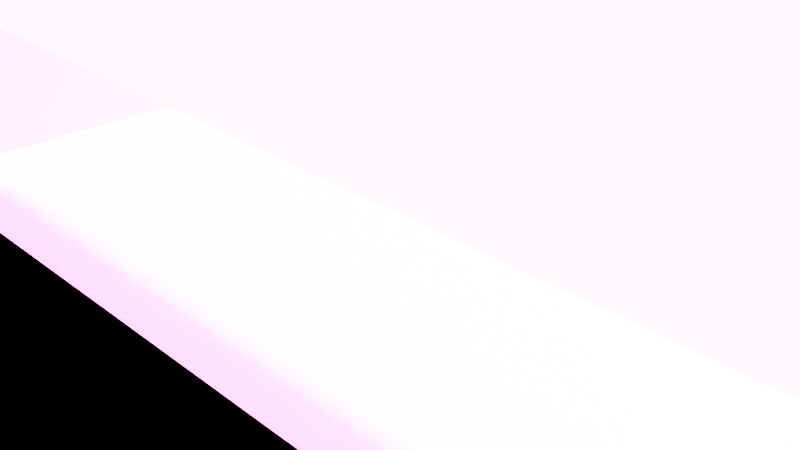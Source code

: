 # Source: Road_Profile.blend  (saved by Blender 4.0.34; exported with 4.5.12 LTS)
import bpy
from mathutils import Matrix  # noqa: F401  (used for matrix-valued properties, if any)

bpy.ops.wm.read_factory_settings(use_empty=True)
scene = bpy.context.scene
scene.name = 'Scene'

# ---- collections
col_collection = bpy.data.collections.new('Collection'); scene.collection.children.link(col_collection)

# ---- images (referenced by path relative to the original .blend; pixels are not part of the script)
import os
ASSET_DIR = os.environ.get("B2B_ASSET_DIR", "")  # directory of the original .blend (textures are referenced by path, not embedded)
HERE = os.path.dirname(os.path.abspath(__file__))  # packed textures are extracted next to this script under _unpacked/

def load_image(name, relpath, width, height, colorspace="sRGB"):
    """Load a texture the original file referenced (path relative to the .blend, or extracted next to this script)."""
    p = next((c for c in (os.path.join(HERE, relpath), os.path.join(ASSET_DIR, relpath)) if relpath and os.path.exists(c)), "")
    if p:
        img = bpy.data.images.load(p, check_existing=True)
        img.name = name
    else:  # same state as the original file: an image datablock whose file is absent (Cycles renders it pink)
        img = bpy.data.images.new(name, width, height)
        img.source = "FILE"
        img.filepath = "//" + (relpath or name)
    img.colorspace_settings.name = colorspace
    return img
img_img_asphalt_d_png = load_image('img_asphalt_d.png', 'img_asphalt_d.png', 1024, 1024, 'sRGB')
img_img_road_edge_d = load_image('img_road_edge_d', 'img_road_edge_d.png', 1024, 1024, 'sRGB')

# ---- materials (node trees are filled in below, after node groups)
mat_mat_road = bpy.data.materials.new('mat_road')
mat_mat_road.alpha_threshold = 0.0
mat_mat_road.use_transparent_shadow = False
mat_mat_road.roughness = 0.5
mat_mat_road.line_color = (0.0, 0.0, 0.0, 1.0)
mat_mat_road_edge = bpy.data.materials.new('mat_road_edge')
mat_mat_road_edge.use_transparent_shadow = False

# ---- node groups
ng_auto_smooth = bpy.data.node_groups.new('Auto Smooth', 'GeometryNodeTree')
_s = ng_auto_smooth.interface.new_socket(name='Geometry', in_out='OUTPUT', socket_type='NodeSocketGeometry')
_s = ng_auto_smooth.interface.new_socket(name='Geometry', in_out='INPUT', socket_type='NodeSocketGeometry')
_s = ng_auto_smooth.interface.new_socket(name='Angle', in_out='INPUT', socket_type='NodeSocketFloat')
_s.subtype = 'ANGLE'
_s.min_value = 0.0
_s.max_value = 3.142
ng_auto_smooth.is_modifier = True
_N = ng_auto_smooth.nodes; _L = ng_auto_smooth.links
n0 = _N.new('NodeGroupOutput'); n0.name = 'Group Output'; n0.location = (480, -100)
n1 = _N.new('NodeGroupInput'); n1.name = 'Group Input'; n1.location = (-420, -300)
n2 = _N.new('NodeGroupInput'); n2.name = 'Group Input.001'; n2.location = (-60, -100)
n3 = _N.new('GeometryNodeSetShadeSmooth'); n3.name = 'Set Shade Smooth'; n3.location = (120, -100)
n3.domain = 'EDGE'
n4 = _N.new('GeometryNodeSetShadeSmooth'); n4.name = 'Set Shade Smooth.001'; n4.location = (300, -100)
n5 = _N.new('GeometryNodeInputMeshEdgeAngle'); n5.name = 'Edge Angle'; n5.location = (-420, -220)
n6 = _N.new('GeometryNodeInputEdgeSmooth'); n6.name = 'Is Edge Smooth'; n6.location = (-60, -160)
n7 = _N.new('GeometryNodeInputShadeSmooth'); n7.name = 'Is Face Smooth'; n7.location = (-240, -340)
n8 = _N.new('FunctionNodeBooleanMath'); n8.name = 'Boolean Math'; n8.location = (-60, -220)
n9 = _N.new('FunctionNodeCompare'); n9.name = 'Compare'; n9.location = (-240, -180)
n9.operation = 'LESS_EQUAL'
_L.new(n5.outputs[0], n9.inputs[0])
_L.new(n4.outputs[0], n0.inputs[0])
_L.new(n1.outputs[1], n9.inputs[1])
_L.new(n9.outputs[0], n8.inputs[0])
_L.new(n7.outputs[0], n8.inputs[1])
_L.new(n2.outputs[0], n3.inputs[0])
_L.new(n6.outputs[0], n3.inputs[1])
_L.new(n3.outputs[0], n4.inputs[0])
_L.new(n8.outputs[0], n3.inputs[2])
n0.is_active_output = True

# ---- material node trees
mat_mat_road.use_nodes = True; mat_mat_road.node_tree.nodes.clear()
_N = mat_mat_road.node_tree.nodes; _L = mat_mat_road.node_tree.links
n0 = _N.new('ShaderNodeOutputMaterial'); n0.name = 'Material Output'; n0.location = (300, 300)
n1 = _N.new('ShaderNodeBsdfPrincipled'); n1.name = 'Principled BSDF'; n1.location = (10, 300)
n1.inputs[2].default_value = 0.6316
n1.inputs[3].default_value = 1.0
n2 = _N.new('ShaderNodeTexImage'); n2.name = 'Image Texture'; n2.location = (-280, 260)
n2.image = img_img_asphalt_d_png
_L.new(n1.outputs[0], n0.inputs[0])
_L.new(n2.outputs[0], n1.inputs[0])
n0.is_active_output = True
mat_mat_road_edge.use_nodes = True; mat_mat_road_edge.node_tree.nodes.clear()
_N = mat_mat_road_edge.node_tree.nodes; _L = mat_mat_road_edge.node_tree.links
n0 = _N.new('ShaderNodeBsdfPrincipled'); n0.name = 'Principled BSDF'; n0.location = (10, 300)
n0.inputs[3].default_value = 1.45
n1 = _N.new('ShaderNodeOutputMaterial'); n1.name = 'Material Output'; n1.location = (300, 300)
n2 = _N.new('ShaderNodeTexImage'); n2.name = 'Image Texture'; n2.location = (-280, 260)
n2.image = img_img_road_edge_d
n3 = _N.new('ShaderNodeUVMap'); n3.name = 'UV Map'; n3.location = (-480, 180)
_L.new(n0.outputs[0], n1.inputs[0])
_L.new(n2.outputs[0], n0.inputs[0])
_L.new(n3.outputs[0], n2.inputs[0])
n1.is_active_output = True

# ---- world
world_world = bpy.data.worlds.new('World'); scene.world = world_world
world_world.use_nodes = True; world_world.node_tree.nodes.clear()
_N = world_world.node_tree.nodes; _L = world_world.node_tree.links
n0 = _N.new('ShaderNodeOutputWorld'); n0.name = 'World Output'; n0.location = (300, 300)
n1 = _N.new('ShaderNodeBackground'); n1.name = 'Background'; n1.location = (10, 300)
n2 = _N.new('ShaderNodeTexSky'); n2.name = 'Sky Texture'; n2.location = (-190, 260)
n2.dust_density = 0.0
n2.ozone_density = 0.0
_L.new(n1.outputs[0], n0.inputs[0])
_L.new(n2.outputs[0], n1.inputs[0])
n0.is_active_output = True
world_world.color = (0.05088, 0.05088, 0.05088)
world_world.use_sun_shadow = False
world_world.sun_shadow_jitter_overblur = 0.0

# ---- cameras
cam_camera = bpy.data.cameras.new('Camera')
cam_camera.clip_end = 100.0
cam_camera.ortho_scale = 7.314

# ---- lights
light_light = bpy.data.lights.new('Light', 'SUN')
light_light.transmission_factor = 0.0
light_light.angle = 0.1993
light_light.energy = 3.0
light_light.shadow_soft_size = 0.1
light_light.shadow_cascade_max_distance = 1000.0

# ---- meshes
me_plane = bpy.data.meshes.new('Plane')
me_plane.from_pydata([(-1.054, -0.6943, 0.03516), (-6.018, -0.6943, 0.03516), (-12.57, -0.6943, -4.0), (3.91, -0.6943, 0.03516), (8.874, -0.6943, 0.03516), (15.43, -0.6943, -4.0), (-10.59, -0.6943, 0.03516), (-10.98, -0.6943, 0.06146), (-10.79, -0.6943, 0.04027), (-10.93, -0.6943, 0.04923), (-10.98, -0.6943, 0.1009), (-11.37, -0.6943, 0.1254), (-11.03, -0.6943, 0.1132), (-11.18, -0.6943, 0.1221), (-12.18, -0.6943, 0.1254), (-12.57, -0.6943, 0.03044), (-12.38, -0.6943, 0.1211), (-12.52, -0.6943, 0.0828), (13.45, -0.6943, 0.03516), (13.79, -0.6943, 0.07546), (13.64, -0.6943, 0.04596), (14.23, -0.6943, 0.1519), (13.84, -0.6943, 0.1168), (14.03, -0.6943, 0.1472), (13.89, -0.6943, 0.1343), (15.43, -0.6943, -0.002394), (15.04, -0.6943, 0.1519), (15.38, -0.6943, 0.07262), (15.23, -0.6943, 0.1275), (3.91, 7.306, 0.03516), (8.874, 7.306, 0.03516), (15.43, 7.306, -4.0), (-10.59, 7.306, 0.03516), (-10.93, 7.306, 0.04923), (-12.57, 7.306, 0.03044), (-12.18, 7.306, 0.1254), (-12.52, 7.306, 0.0828), (-12.38, 7.306, 0.1211), (-11.37, 7.306, 0.1254), (-10.98, 7.306, 0.1009), (-11.03, 7.306, 0.1132), (13.45, 7.306, 0.03516), (13.64, 7.306, 0.04596), (13.79, 7.306, 0.07546), (15.04, 7.306, 0.1519), (15.43, 7.306, -0.002394), (15.23, 7.306, 0.1275), (15.38, 7.306, 0.07262), (13.84, 7.306, 0.1168), (14.23, 7.306, 0.1519), (13.89, 7.306, 0.1343), (14.03, 7.306, 0.1472), (-1.054, 7.306, 0.03516), (-6.018, 7.306, 0.03516), (-12.57, 7.306, -4.0), (-10.98, 7.306, 0.06146), (-10.79, 7.306, 0.04027), (-11.18, 7.306, 0.1221), (15.43, 15.31, -4.0), (-10.59, 15.31, 0.03516), (-10.93, 15.31, 0.04923), (-12.57, 15.31, 0.03044), (-12.52, 15.31, 0.0828), (-12.38, 15.31, 0.1211), (-11.37, 15.31, 0.1254), (-10.98, 15.31, 0.1009), (-11.03, 15.31, 0.1132), (13.45, 15.31, 0.03516), (13.64, 15.31, 0.04596), (13.79, 15.31, 0.07546), (15.04, 15.31, 0.1519), (13.84, 15.31, 0.1168), (14.23, 15.31, 0.1519), (14.03, 15.31, 0.1472), (-1.054, 15.31, 0.03516), (-6.018, 15.31, 0.03516), (-12.57, 15.31, -4.0), (3.91, 15.31, 0.03516), (8.874, 15.31, 0.03516), (-10.98, 15.31, 0.06146), (-10.79, 15.31, 0.04027), (-11.18, 15.31, 0.1221), (-12.18, 15.31, 0.1254), (13.89, 15.31, 0.1343), (15.43, 15.31, -0.002394), (15.38, 15.31, 0.07262), (15.23, 15.31, 0.1275), (-12.57, 11.31, 0.03044), (-12.52, 11.31, 0.0828), (14.23, 11.31, 0.1519), (14.03, 11.31, 0.1472), (13.79, 11.31, 0.07546), (13.45, 11.31, 0.03516), (-6.018, 11.31, 0.03516), (-1.054, 11.31, 0.03516), (-12.57, 11.31, -4.0), (8.874, 11.31, 0.03516), (3.91, 11.31, 0.03516), (15.43, 11.31, -4.0), (-10.98, 11.31, 0.1009), (-11.03, 11.31, 0.1132), (-11.18, 11.31, 0.1221), (-11.37, 11.31, 0.1254), (-12.38, 11.31, 0.1211), (-12.18, 11.31, 0.1254), (-10.59, 11.31, 0.03516), (-10.79, 11.31, 0.04027), (-10.93, 11.31, 0.04923), (-10.98, 11.31, 0.06146), (13.89, 11.31, 0.1343), (13.84, 11.31, 0.1168), (15.04, 11.31, 0.1519), (15.23, 11.31, 0.1275), (15.38, 11.31, 0.07262), (15.43, 11.31, -0.002394), (13.64, 11.31, 0.04596), (8.874, 3.306, 0.03516), (-11.03, 3.306, 0.1132), (-12.52, 3.306, 0.0828), (-12.38, 3.306, 0.1211), (13.89, 3.306, 0.1343), (13.84, 3.306, 0.1168), (15.04, 3.306, 0.1519), (15.23, 3.306, 0.1275), (15.38, 3.306, 0.07262), (13.79, 3.306, 0.07546), (13.45, 3.306, 0.03516), (-6.018, 3.306, 0.03516), (-1.054, 3.306, 0.03516), (-12.57, 3.306, -4.0), (3.91, 3.306, 0.03516), (15.43, 3.306, -4.0), (-10.98, 3.306, 0.1009), (-11.18, 3.306, 0.1221), (-11.37, 3.306, 0.1254), (-12.57, 3.306, 0.03044), (-12.18, 3.306, 0.1254), (-10.59, 3.306, 0.03516), (-10.79, 3.306, 0.04027), (-10.93, 3.306, 0.04923), (-10.98, 3.306, 0.06146), (14.23, 3.306, 0.1519), (14.03, 3.306, 0.1472), (15.43, 3.306, -0.002394), (13.64, 3.306, 0.04596)], [], [(118, 17, 16, 119), (141, 49, 51, 142), (122, 141, 21, 26), (117, 133, 13, 12), (116, 30, 29, 130), (131, 143, 25, 5), (119, 16, 14, 136), (135, 15, 17, 118), (137, 32, 56, 138), (120, 50, 48, 121), (138, 56, 33, 139), (139, 33, 55, 140), (122, 26, 28, 123), (142, 51, 50, 120), (124, 27, 25, 143), (123, 28, 27, 124), (144, 42, 41, 126), (129, 54, 31, 131), (134, 38, 35, 136), (135, 34, 54, 129), (126, 41, 30, 116), (125, 19, 22, 121), (128, 0, 3, 130), (125, 144, 20, 19), (128, 127, 1, 0), (140, 55, 39, 132), (127, 53, 32, 137), (96, 78, 77, 97), (105, 59, 80, 106), (133, 57, 38, 134), (103, 37, 35, 104), (94, 52, 29, 97), (88, 36, 37, 103), (94, 93, 53, 52), (100, 66, 81, 101), (111, 70, 72, 89), (90, 109, 50, 51), (87, 34, 36, 88), (106, 80, 60, 107), (102, 64, 82, 104), (109, 83, 71, 110), (98, 114, 45, 31), (107, 60, 79, 108), (89, 72, 73, 90), (112, 46, 47, 113), (111, 44, 46, 112), (91, 115, 42, 43), (87, 95, 54, 34), (113, 47, 45, 114), (115, 68, 67, 92), (108, 79, 65, 99), (93, 75, 59, 105), (91, 43, 48, 110), (92, 96, 30, 41), (101, 81, 64, 102), (95, 76, 58, 98), (132, 39, 40, 117), (99, 65, 66, 100), (39, 99, 100, 40), (54, 95, 98, 31), (57, 101, 102, 38), (67, 78, 96, 92), (69, 91, 110, 71), (53, 93, 105, 32), (55, 108, 99, 39), (42, 115, 92, 41), (85, 113, 114, 84), (61, 76, 95, 87), (69, 68, 115, 91), (70, 111, 112, 86), (86, 112, 113, 85), (49, 89, 90, 51), (33, 107, 108, 55), (58, 84, 114, 98), (50, 109, 110, 48), (38, 102, 104, 35), (56, 106, 107, 33), (61, 87, 88, 62), (73, 83, 109, 90), (44, 111, 89, 49), (40, 100, 101, 57), (74, 75, 93, 94), (62, 88, 103, 63), (74, 94, 97, 77), (63, 103, 104, 82), (32, 105, 106, 56), (30, 96, 97, 29), (10, 132, 117, 12), (13, 133, 134, 11), (1, 127, 137, 6), (7, 140, 132, 10), (52, 53, 127, 128), (43, 42, 144, 125), (52, 128, 130, 29), (43, 125, 121, 48), (18, 126, 116, 4), (15, 135, 129, 2), (11, 134, 136, 14), (2, 129, 131, 5), (20, 144, 126, 18), (46, 123, 124, 47), (47, 124, 143, 45), (23, 142, 120, 24), (44, 122, 123, 46), (9, 139, 140, 7), (8, 138, 139, 9), (24, 120, 121, 22), (6, 137, 138, 8), (34, 135, 118, 36), (37, 119, 136, 35), (31, 45, 143, 131), (4, 116, 130, 3), (40, 57, 133, 117), (44, 49, 141, 122), (21, 141, 142, 23), (36, 118, 119, 37)])
me_plane.polygons.foreach_set('use_smooth', [True] * 116)
me_plane.polygons.foreach_set('material_index', [1, 1, 1, 1, 0, 1, 1, 1, 0, 1, 0, 0, 1, 1, 1, 1, 0, 1, 1, 1, 0, 1, 0, 0, 0, 1, 0, 0, 0, 1, 1, 0, 1, 0, 1, 1, 1, 1, 0, 1, 1, 1, 0, 1, 1, 1, 0, 1, 1, 0, 1, 0, 1, 0, 1, 1, 1, 1, 1, 1, 1, 0, 1, 0, 1, 0, 1, 1, 0, 1, 1, 1, 0, 1, 1, 1, 0, 1, 1, 1, 1, 0, 1, 0, 1, 0, 0, 1, 1, 0, 1, 0, 0, 0, 1, 0, 1, 1, 1, 0, 1, 1, 1, 1, 0, 0, 1, 0, 1, 1, 1, 0, 1, 1, 1, 1])
_uv = me_plane.uv_layers.new(name='UVMap')
_uv.uv.foreach_set('vector', [0.03566, 0.25, 0.03566, 0.0, 0.04039, 0.0, 0.04039, 0.25, 0.926, 0.25, 0.926, 0.5, 0.9196, 0.5, 0.9196, 0.25, 0.9532, 0.25, 0.926, 0.25, 0.926, 0.0, 0.9532, 0.0, 0.08514, 0.25, 0.08041, 0.25, 0.08041, 0.0, 0.08514, 0.0, 1.643, -0.65, 1.643, 0.5, 0.8832, 0.5, 0.8832, -0.65, 0.9661, 0.25, 0.9661, 0.25, 0.9661, 0.0, 0.9661, 0.0, 0.04039, 0.25, 0.04039, 0.0, 0.04684, 0.0, 0.04684, 0.25, 0.03394, 0.25, 0.03394, 0.0, 0.03566, 0.0, 0.03566, 0.25, -1.338, -0.65, -1.338, 0.5, -1.368, 0.5, -1.368, -0.65, 0.9149, 0.25, 0.9149, 0.5, 0.9131, 0.5, 0.9131, 0.25, -1.368, -0.65, -1.368, 0.5, -1.389, 0.5, -1.389, -0.65, -1.389, -0.65, -1.389, 0.5, -1.397, 0.5, -1.397, -0.65, 0.9532, 0.25, 0.9532, 0.0, 0.9596, 0.0, 0.9596, 0.25, 0.9196, 0.25, 0.9196, 0.5, 0.9149, 0.5, 0.9149, 0.25, 0.9643, 0.25, 0.9643, 0.0, 0.9661, 0.0, 0.9661, 0.25, 0.9596, 0.25, 0.9596, 0.0, 0.9643, 0.0, 0.9643, 0.25, 2.374, -0.65, 2.374, 0.5, 2.344, 0.5, 2.344, -0.65, 0.03394, 0.25, 0.03394, 0.5, 0.9661, 0.5, 0.9661, 0.25, 0.07396, 0.25, 0.07396, 0.5, 0.04684, 0.5, 0.04684, 0.25, 0.03394, 0.25, 0.03394, 0.5, 0.03394, 0.5, 0.03394, 0.25, 2.344, -0.65, 2.344, 0.5, 1.643, 0.5, 1.643, -0.65, 0.9114, 0.25, 0.9114, 0.0, 0.9131, 0.0, 0.9131, 0.25, 0.123, -0.65, 0.123, -1.8, 0.8832, -1.8, 0.8832, -0.65, 2.396, -0.65, 2.374, -0.65, 2.374, -1.8, 2.396, -1.8, 0.123, -0.65, -0.6371, -0.65, -0.6371, -1.8, 0.123, -1.8, 0.08687, 0.25, 0.08687, 0.5, 0.08687, 0.5, 0.08687, 0.25, -0.6371, -0.65, -0.6371, 0.5, -1.338, 0.5, -1.338, -0.65, 1.643, 1.65, 1.643, 2.8, 0.8832, 2.8, 0.8832, 1.65, -1.338, 1.65, -1.338, 2.8, -1.368, 2.8, -1.368, 1.65, 0.08041, 0.25, 0.08041, 0.5, 0.07396, 0.5, 0.07396, 0.25, 0.04039, 0.75, 0.04039, 0.5, 0.04684, 0.5, 0.04684, 0.75, 0.123, 1.65, 0.123, 0.5, 0.8832, 0.5, 0.8832, 1.65, 0.03566, 0.75, 0.03566, 0.5, 0.04039, 0.5, 0.04039, 0.75, 0.123, 1.65, -0.6371, 1.65, -0.6371, 0.5, 0.123, 0.5, 0.08514, 0.75, 0.08514, 1.0, 0.08041, 1.0, 0.08041, 0.75, 0.9532, 0.75, 0.9532, 1.0, 0.926, 1.0, 0.926, 0.75, 0.9196, 0.75, 0.9149, 0.75, 0.9149, 0.5, 0.9196, 0.5, 0.03394, 0.75, 0.03394, 0.5, 0.03566, 0.5, 0.03566, 0.75, -1.368, 1.65, -1.368, 2.8, -1.389, 2.8, -1.389, 1.65, 0.07396, 0.75, 0.07396, 1.0, 0.04684, 1.0, 0.04684, 0.75, 0.9149, 0.75, 0.9149, 1.0, 0.9131, 1.0, 0.9131, 0.75, 0.9661, 0.75, 0.9661, 0.75, 0.9661, 0.5, 0.9661, 0.5, -1.389, 1.65, -1.389, 2.8, -1.397, 2.8, -1.397, 1.65, 0.926, 0.75, 0.926, 1.0, 0.9196, 1.0, 0.9196, 0.75, 0.9596, 0.75, 0.9596, 0.5, 0.9643, 0.5, 0.9643, 0.75, 0.9532, 0.75, 0.9532, 0.5, 0.9596, 0.5, 0.9596, 0.75, 2.396, 1.65, 2.374, 1.65, 2.374, 0.5, 2.396, 0.5, 0.03394, 0.75, 0.03394, 0.75, 0.03394, 0.5, 0.03394, 0.5, 0.9643, 0.75, 0.9643, 0.5, 0.9661, 0.5, 0.9661, 0.75, 2.374, 1.65, 2.374, 2.8, 2.344, 2.8, 2.344, 1.65, 0.08687, 0.75, 0.08687, 1.0, 0.08687, 1.0, 0.08687, 0.75, -0.6371, 1.65, -0.6371, 2.8, -1.338, 2.8, -1.338, 1.65, 0.9114, 0.75, 0.9114, 0.5, 0.9131, 0.5, 0.9131, 0.75, 2.344, 1.65, 1.643, 1.65, 1.643, 0.5, 2.344, 0.5, 0.08041, 0.75, 0.08041, 1.0, 0.07396, 1.0, 0.07396, 0.75, 0.03394, 0.75, 0.03394, 1.0, 0.9661, 1.0, 0.9661, 0.75, 0.08687, 0.25, 0.08687, 0.5, 0.08514, 0.5, 0.08514, 0.25, 0.08687, 0.75, 0.08687, 1.0, 0.08514, 1.0, 0.08514, 0.75, 0.08687, 0.5, 0.08687, 0.75, 0.08514, 0.75, 0.08514, 0.5, 0.03394, 0.5, 0.03394, 0.75, 0.9661, 0.75, 0.9661, 0.5, 0.08041, 0.5, 0.08041, 0.75, 0.07396, 0.75, 0.07396, 0.5, 2.344, 2.8, 1.643, 2.8, 1.643, 1.65, 2.344, 1.65, 0.9114, 1.0, 0.9114, 0.75, 0.9131, 0.75, 0.9131, 1.0, -0.6371, 0.5, -0.6371, 1.65, -1.338, 1.65, -1.338, 0.5, 0.08687, 0.5, 0.08687, 0.75, 0.08687, 0.75, 0.08687, 0.5, 2.374, 0.5, 2.374, 1.65, 2.344, 1.65, 2.344, 0.5, 0.9643, 1.0, 0.9643, 0.75, 0.9661, 0.75, 0.9661, 1.0, 0.03394, 1.0, 0.03394, 1.0, 0.03394, 0.75, 0.03394, 0.75, 2.396, 2.8, 2.374, 2.8, 2.374, 1.65, 2.396, 1.65, 0.9532, 1.0, 0.9532, 0.75, 0.9596, 0.75, 0.9596, 1.0, 0.9596, 1.0, 0.9596, 0.75, 0.9643, 0.75, 0.9643, 1.0, 0.926, 0.5, 0.926, 0.75, 0.9196, 0.75, 0.9196, 0.5, -1.389, 0.5, -1.389, 1.65, -1.397, 1.65, -1.397, 0.5, 0.9661, 1.0, 0.9661, 1.0, 0.9661, 0.75, 0.9661, 0.75, 0.9149, 0.5, 0.9149, 0.75, 0.9131, 0.75, 0.9131, 0.5, 0.07396, 0.5, 0.07396, 0.75, 0.04684, 0.75, 0.04684, 0.5, -1.368, 0.5, -1.368, 1.65, -1.389, 1.65, -1.389, 0.5, 0.03394, 1.0, 0.03394, 0.75, 0.03566, 0.75, 0.03566, 1.0, 0.9196, 1.0, 0.9149, 1.0, 0.9149, 0.75, 0.9196, 0.75, 0.9532, 0.5, 0.9532, 0.75, 0.926, 0.75, 0.926, 0.5, 0.08514, 0.5, 0.08514, 0.75, 0.08041, 0.75, 0.08041, 0.5, 0.123, 2.8, -0.6371, 2.8, -0.6371, 1.65, 0.123, 1.65, 0.03566, 1.0, 0.03566, 0.75, 0.04039, 0.75, 0.04039, 1.0, 0.123, 2.8, 0.123, 1.65, 0.8832, 1.65, 0.8832, 2.8, 0.04039, 1.0, 0.04039, 0.75, 0.04684, 0.75, 0.04684, 1.0, -1.338, 0.5, -1.338, 1.65, -1.368, 1.65, -1.368, 0.5, 1.643, 0.5, 1.643, 1.65, 0.8832, 1.65, 0.8832, 0.5, 0.08687, 0.0, 0.08687, 0.25, 0.08514, 0.25, 0.08514, 0.0, 0.08041, 0.0, 0.08041, 0.25, 0.07396, 0.25, 0.07396, 0.0, -0.6371, -1.8, -0.6371, -0.65, -1.338, -0.65, -1.338, -1.8, 0.08687, 0.0, 0.08687, 0.25, 0.08687, 0.25, 0.08687, 0.0, 0.123, 0.5, -0.6371, 0.5, -0.6371, -0.65, 0.123, -0.65, 2.396, 0.5, 2.374, 0.5, 2.374, -0.65, 2.396, -0.65, 0.123, 0.5, 0.123, -0.65, 0.8832, -0.65, 0.8832, 0.5, 0.9114, 0.5, 0.9114, 0.25, 0.9131, 0.25, 0.9131, 0.5, 2.344, -1.8, 2.344, -0.65, 1.643, -0.65, 1.643, -1.8, 0.03394, 0.0, 0.03394, 0.25, 0.03394, 0.25, 0.03394, 0.0, 0.07396, 0.0, 0.07396, 0.25, 0.04684, 0.25, 0.04684, 0.0, 0.03394, 0.0, 0.03394, 0.25, 0.9661, 0.25, 0.9661, 0.0, 2.374, -1.8, 2.374, -0.65, 2.344, -0.65, 2.344, -1.8, 0.9596, 0.5, 0.9596, 0.25, 0.9643, 0.25, 0.9643, 0.5, 0.9643, 0.5, 0.9643, 0.25, 0.9661, 0.25, 0.9661, 0.5, 0.9196, 0.0, 0.9196, 0.25, 0.9149, 0.25, 0.9149, 0.0, 0.9532, 0.5, 0.9532, 0.25, 0.9596, 0.25, 0.9596, 0.5, -1.389, -1.8, -1.389, -0.65, -1.397, -0.65, -1.397, -1.8, -1.368, -1.8, -1.368, -0.65, -1.389, -0.65, -1.389, -1.8, 0.9149, 0.0, 0.9149, 0.25, 0.9131, 0.25, 0.9131, 0.0, -1.338, -1.8, -1.338, -0.65, -1.368, -0.65, -1.368, -1.8, 0.03394, 0.5, 0.03394, 0.25, 0.03566, 0.25, 0.03566, 0.5, 0.04039, 0.5, 0.04039, 0.25, 0.04684, 0.25, 0.04684, 0.5, 0.9661, 0.5, 0.9661, 0.5, 0.9661, 0.25, 0.9661, 0.25, 1.643, -1.8, 1.643, -0.65, 0.8832, -0.65, 0.8832, -1.8, 0.08514, 0.5, 0.08041, 0.5, 0.08041, 0.25, 0.08514, 0.25, 0.9532, 0.5, 0.926, 0.5, 0.926, 0.25, 0.9532, 0.25, 0.926, 0.0, 0.926, 0.25, 0.9196, 0.25, 0.9196, 0.0, 0.03566, 0.5, 0.03566, 0.25, 0.04039, 0.25, 0.04039, 0.5])
me_plane.materials.append(mat_mat_road)
me_plane.materials.append(mat_mat_road_edge)
me_plane.update()

# ---- objects
ob_light = bpy.data.objects.new('Light', light_light)
ob_camera = bpy.data.objects.new('Camera', cam_camera)
ob_road = bpy.data.objects.new('Road', me_plane)

# ---- transforms, parenting, visibility, modifiers, constraints
ob_light.location = (4.076, 1.005, 57.0)
ob_light.rotation_euler = (0.6503, 0.05522, 1.866)
ob_light.lock_rotations_4d = False
ob_light.empty_display_type = 'ARROWS'
ob_light.color = (0.0, 0.0, 0.0, 0.0)
ob_light.lineart.crease_threshold = 0.0
ob_camera.location = (7.359, -6.926, 4.958)
ob_camera.rotation_euler = (1.109, 0.0, 0.8149)
ob_camera.lock_rotations_4d = False
ob_camera.empty_display_type = 'ARROWS'
ob_camera.color = (0.0, 0.0, 0.0, 0.0)
ob_camera.display_type = 'WIRE'
ob_camera.lineart.crease_threshold = 0.0
ob_road.location = (-1.289, 0.7105, 0.0)
_m = ob_road.modifiers.new('Auto Smooth', 'NODES')
_m.node_group = ng_auto_smooth
_gi = [s.identifier for s in ng_auto_smooth.interface.items_tree if s.item_type == 'SOCKET' and s.in_out == 'INPUT']
_m[_gi[1]] = 1.047  # Angle

# ---- collection membership
col_collection.objects.link(ob_light)
col_collection.objects.link(ob_camera)
col_collection.objects.link(ob_road)

# ---- scene / render settings (as saved in the file)
scene.camera = ob_camera
scene.frame_start = 1; scene.frame_end = 250; scene.frame_set(1)
scene.render.engine = 'BLENDER_EEVEE_NEXT'
scene.cycles.sampling_pattern = 'TABULATED_SOBOL'
scene.eevee.use_gtao = True
scene.view_settings.look = 'AgX - Very High Contrast'
bpy.context.view_layer.update()
